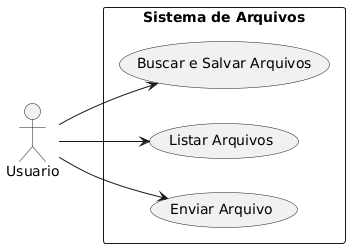

The diagram above was rendered by PlantUML. Its source (embedded in the PNG):
@startuml

left to right direction
actor Usuario
rectangle "Sistema de Arquivos" {
  usecase "Enviar Arquivo" as UC1
  usecase "Listar Arquivos" as UC2
  usecase "Buscar e Salvar Arquivos" as UC3
}

Usuario --> UC1
Usuario --> UC2
Usuario --> UC3

@enduml